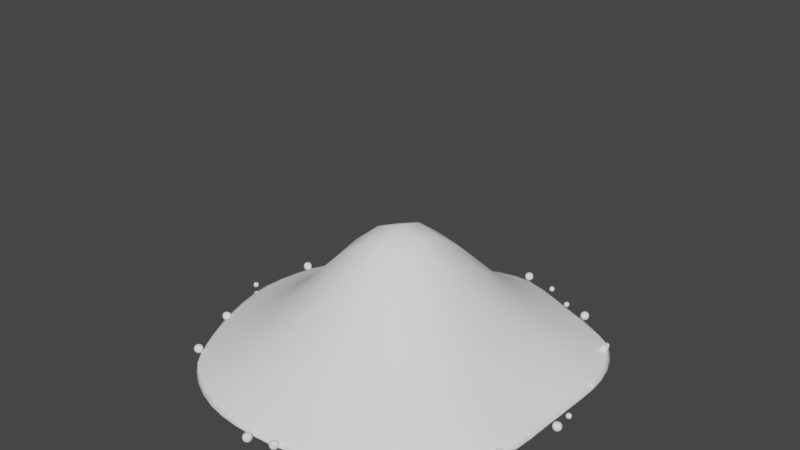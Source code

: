 # Source: powder.blend  (saved by Blender 4.1.24; exported with 4.5.12 LTS)
import bpy
from mathutils import Matrix  # noqa: F401  (used for matrix-valued properties, if any)

bpy.ops.wm.read_factory_settings(use_empty=True)
scene = bpy.context.scene
scene.name = 'Scene'

# ---- collections
col_collection = bpy.data.collections.new('Collection'); scene.collection.children.link(col_collection)

# ---- materials (node trees are filled in below, after node groups)
mat_material_001 = bpy.data.materials.new('Material.001')
mat_material_001.use_backface_culling = True
mat_material_001.use_transparent_shadow = False

# ---- material node trees
mat_material_001.use_nodes = True; mat_material_001.node_tree.nodes.clear()
_N = mat_material_001.node_tree.nodes; _L = mat_material_001.node_tree.links
n0 = _N.new('ShaderNodeBsdfPrincipled'); n0.name = 'Principled BSDF'; n0.location = (10, 300)
n0.distribution = 'GGX'
n0.subsurface_method = 'RANDOM_WALK_SKIN'
n0.inputs[0].default_value = (1.0, 1.0, 1.0, 1.0)
n0.inputs[3].default_value = 1.45
n0.inputs[13].default_value = 0.0
n0.inputs[27].default_value = (0.0, 0.0, 0.0, 1.0)
n0.inputs[28].default_value = 1.0
n1 = _N.new('ShaderNodeOutputMaterial'); n1.name = 'Material Output'; n1.location = (300, 300)
_L.new(n0.outputs[0], n1.inputs[0])
n1.is_active_output = True

# ---- world
world_world = bpy.data.worlds.new('World'); scene.world = world_world
world_world.use_nodes = True; world_world.node_tree.nodes.clear()
_N = world_world.node_tree.nodes; _L = world_world.node_tree.links
n0 = _N.new('ShaderNodeOutputWorld'); n0.name = 'World Output'; n0.location = (300, 300)
n1 = _N.new('ShaderNodeBackground'); n1.name = 'Background'; n1.location = (10, 300)
n1.inputs[0].default_value = (0.05088, 0.05088, 0.05088, 1.0)
_L.new(n1.outputs[0], n0.inputs[0])
n0.is_active_output = True
world_world.color = (0.05088, 0.05088, 0.05088)
world_world.use_sun_shadow = False
world_world.sun_shadow_jitter_overblur = 0.0

# ---- meshes
me_circle = bpy.data.meshes.new('Circle')
me_circle.from_pydata([(0.00347, 1.188, 0.0), (-0.3696, 0.8946, 0.0), (-0.8256, 0.8154, 0.0), (-1.073, 0.4425, 0.0), (-1.209, 0.0001811, 0.0), (-1.067, -0.4417, 0.0), (-0.8549, -0.857, 0.0), (-0.4615, -1.106, 0.0), (-0.003744, -1.118, 0.0), (0.4139, -1.008, 0.0), (0.7274, -0.7275, 0.0), (1.002, -0.4173, 0.0), (0.9797, 0.001409, 0.0), (1.042, 0.4402, 0.0), (0.8475, 0.8436, 0.0), (0.4046, 0.9764, 0.0), (0.0, 0.0, 0.0), (0.545, 0.4953, 0.2328), (0.02064, 0.6859, 0.2328), (-0.5225, 0.4253, 0.2328), (0.507, -0.08931, 0.2328), (-0.06543, 0.004684, 1.535), (-0.6373, -0.1555, 0.2328), (0.6151, -0.6496, 0.2328), (0.06936, -0.6641, 0.2328), (-0.5109, -0.7138, 0.2328), (-0.4054, 0.3589, 0.0), (-0.8589, 0.4948, 0.0), (-0.3831, 0.9249, 0.0), (0.0, 1.227, 0.0), (-0.8448, 0.8448, 0.0), (-1.102, 0.4564, 0.0), (-1.243, 0.0, 0.0), (-1.097, -0.454, 0.0), (-0.8795, -0.8795, 0.0), (-0.4712, -1.138, 0.0), (0.0, -1.15, 0.0), (0.4296, -1.037, 0.0), (0.7503, -0.7503, 0.0), (1.035, -0.4288, 0.0), (1.012, 0.0, 0.0), (1.075, 0.4454, 0.0), (0.8704, 0.8704, 0.0), (0.4168, 1.006, 0.0), (-0.1497, -1.12, -5.588e-09), (-0.1497, -1.12, 0.06), (-0.1003, -1.086, -5.588e-09), (-0.1003, -1.086, 0.06), (-0.1157, -1.17, -5.588e-09), (-0.1157, -1.17, 0.06), (-0.0663, -1.135, -5.588e-09), (-0.0663, -1.135, 0.06), (-0.4913, -1.017, 0.0004226), (-0.4913, -1.017, 0.03766), (-0.4625, -0.9938, 0.0004226), (-0.4625, -0.9938, 0.03766), (-0.4676, -1.046, 0.0004226), (-0.4676, -1.046, 0.03766), (-0.4388, -1.022, 0.0004226), (-0.4388, -1.022, 0.03766), (-0.917, -0.7927, -5.588e-09), (-0.917, -0.7927, 0.06), (-0.9392, -0.737, -5.588e-09), (-0.9392, -0.737, 0.06), (-0.8613, -0.7706, -5.588e-09), (-0.8613, -0.7706, 0.06), (-0.8834, -0.7148, -5.588e-09), (-0.8834, -0.7148, 0.06), (-1.063, -0.3846, -5.588e-09), (-1.063, -0.3846, 0.06), (-1.004, -0.3917, -5.588e-09), (-1.004, -0.3917, 0.06), (-1.07, -0.4442, -5.588e-09), (-1.07, -0.4442, 0.06), (-1.011, -0.4512, -5.588e-09), (-1.011, -0.4512, 0.06), (-1.081, -0.09899, 0.0004226), (-1.081, -0.09899, 0.03766), (-1.088, -0.1356, 0.0004226), (-1.088, -0.1356, 0.03766), (-1.118, -0.09231, 0.0004226), (-1.118, -0.09231, 0.03766), (-1.124, -0.1289, 0.0004226), (-1.124, -0.1289, 0.03766), (-0.5846, 0.87, -7.451e-09), (-0.5846, 0.87, 0.06), (-0.5434, 0.8263, -7.451e-09), (-0.5434, 0.8263, 0.06), (-0.6282, 0.8288, -7.451e-09), (-0.6282, 0.8288, 0.06), (-0.587, 0.7851, -7.451e-09), (-0.587, 0.7851, 0.06), (-0.2246, 1.023, -7.451e-09), (-0.2246, 1.023, 0.06), (-0.2154, 0.9641, -7.451e-09), (-0.2154, 0.9641, 0.06), (-0.2839, 1.014, -7.451e-09), (-0.2839, 1.014, 0.06), (-0.2747, 0.9549, -7.451e-09), (-0.2747, 0.9549, 0.06), (0.2286, 1.1, 0.0004226), (0.2286, 1.1, 0.03766), (0.2648, 1.109, 0.0004226), (0.2648, 1.109, 0.03766), (0.2374, 1.064, 0.0004226), (0.2374, 1.064, 0.03766), (0.2736, 1.073, 0.0004226), (0.2736, 1.073, 0.03766), (0.5554, 0.8961, -7.451e-09), (0.5554, 0.8961, 0.06), (0.5435, 0.9549, -7.451e-09), (0.5435, 0.9549, 0.06), (0.6142, 0.9081, -7.451e-09), (0.6142, 0.9081, 0.06), (0.6023, 0.9669, -7.451e-09), (0.6023, 0.9669, 0.06), (0.8265, 0.7258, 0.0004226), (0.8265, 0.7258, 0.03766), (0.8067, 0.7573, 0.0004226), (0.8067, 0.7573, 0.03766), (0.858, 0.7456, 0.0004226), (0.858, 0.7456, 0.03766), (0.8382, 0.7772, 0.0004226), (0.8382, 0.7772, 0.03766), (-1.159, -0.04727, 0.0004226), (-1.159, -0.04727, 0.03766), (-1.19, -0.06747, 0.0004226), (-1.19, -0.06747, 0.03766), (-1.179, -0.01598, 0.0004226), (-1.179, -0.01598, 0.03766), (-1.21, -0.03619, 0.0004226), (-1.21, -0.03619, 0.03766), (-1.098, 0.3599, -7.451e-09), (-1.098, 0.3599, 0.06), (-1.047, 0.3283, -7.451e-09), (-1.047, 0.3283, 0.06), (-1.13, 0.309, -7.451e-09), (-1.13, 0.309, 0.06), (-1.079, 0.2773, -7.451e-09), (-1.079, 0.2773, 0.06), (-0.821, 0.7228, -7.451e-09), (-0.821, 0.7228, 0.06), (-0.8761, 0.7466, -7.451e-09), (-0.8761, 0.7466, 0.06), (-0.7972, 0.7779, -7.451e-09), (-0.7972, 0.7779, 0.06), (-0.8523, 0.8017, -7.451e-09), (-0.8523, 0.8017, 0.06), (-0.5143, 0.8852, 0.0004226), (-0.5143, 0.8852, 0.03766), (-0.5302, 0.9189, 0.0004226), (-0.5302, 0.9189, 0.03766), (-0.4807, 0.9011, 0.0004226), (-0.4807, 0.9011, 0.03766), (-0.4965, 0.9348, 0.0004226), (-0.4965, 0.9348, 0.03766), (-0.1922, 0.9445, -7.451e-09), (-0.1922, 0.9445, 0.06), (-0.2446, 0.9737, -7.451e-09), (-0.2446, 0.9737, 0.06), (-0.163, 0.9969, -7.451e-09), (-0.163, 0.9969, 0.06), (-0.2154, 1.026, -7.451e-09), (-0.2154, 1.026, 0.06), (1.021, -0.1093, -7.451e-09), (1.021, -0.1093, 0.06), (0.9854, -0.06064, -7.451e-09), (0.9854, -0.06064, 0.06), (1.069, -0.07414, -7.451e-09), (1.069, -0.07414, 0.06), (1.034, -0.0255, -7.451e-09), (1.034, -0.0255, 0.06), (0.9367, -0.4681, -7.451e-09), (0.9367, -0.4681, 0.06), (0.886, -0.436, -7.451e-09), (0.886, -0.436, 0.06), (0.9689, -0.4175, -7.451e-09), (0.9689, -0.4175, 0.06), (0.9182, -0.3853, -7.451e-09), (0.9182, -0.3853, 0.06), (0.7104, -0.8837, -7.451e-09), (0.7104, -0.8837, 0.06), (0.6551, -0.9071, -7.451e-09), (0.6551, -0.9071, 0.06), (0.687, -0.8285, -7.451e-09), (0.687, -0.8285, 0.06), (0.6317, -0.8519, -7.451e-09), (0.6317, -0.8519, 0.06), (0.3427, -1.054, -7.451e-09), (0.3427, -1.054, 0.06), (0.2962, -1.017, -7.451e-09), (0.2962, -1.017, 0.06), (0.3806, -1.008, -7.451e-09), (0.3806, -1.008, 0.06), (0.3341, -0.97, -7.451e-09), (0.3341, -0.97, 0.06), (0.06381, -1.052, -7.451e-09), (0.06381, -1.052, 0.06), (0.06798, -1.112, -7.451e-09), (0.06798, -1.112, 0.06), (0.003955, -1.057, -7.451e-09), (0.003955, -1.057, 0.06), (0.00812, -1.116, -7.451e-09), (0.00812, -1.116, 0.06), (0.04142, 1.077, -7.451e-09), (0.04142, 1.077, 0.06), (0.0331, 1.136, -7.451e-09), (0.0331, 1.136, 0.06), (0.1008, 1.085, -7.451e-09), (0.1008, 1.085, 0.06), (0.09252, 1.144, -7.451e-09), (0.09252, 1.144, 0.06), (0.3988, 0.9716, 0.0004226), (0.3988, 0.9716, 0.03766), (0.4027, 1.009, 0.0004226), (0.4027, 1.009, 0.03766), (0.4358, 0.9677, 0.0004226), (0.4358, 0.9677, 0.03766), (0.4397, 1.005, 0.0004226), (0.4397, 1.005, 0.03766), (0.8615, 0.7424, -7.451e-09), (0.8615, 0.7424, 0.06), (0.8813, 0.6858, -7.451e-09), (0.8813, 0.6858, 0.06), (0.8048, 0.7226, -7.451e-09), (0.8048, 0.7226, 0.06), (0.8247, 0.666, -7.451e-09), (0.8247, 0.666, 0.06), (0.9915, 0.3564, 0.0004226), (0.9915, 0.3564, 0.03766), (0.9594, 0.3375, 0.0004226), (0.9594, 0.3375, 0.03766), (0.9726, 0.3885, 0.0004226), (0.9726, 0.3885, 0.03766), (0.9405, 0.3696, 0.0004226), (0.9405, 0.3696, 0.03766), (1.038, 0.07415, 0.0004226), (1.038, 0.07415, 0.03766), (1.036, 0.03697, 0.0004226), (1.036, 0.03697, 0.03766), (1.001, 0.07625, 0.0004226), (1.001, 0.07625, 0.03766), (0.9992, 0.03907, 0.0004226), (0.9992, 0.03907, 0.03766)], [(26, 27)], [(43, 17, 41, 42), (17, 20, 40, 41), (20, 23, 39, 40), (23, 37, 38, 39), (29, 18, 17, 43), (18, 21, 20, 17), (21, 24, 23, 20), (24, 36, 37, 23), (28, 19, 18, 29), (19, 22, 21, 18), (22, 25, 24, 21), (25, 35, 36, 24), (30, 31, 19, 28), (31, 32, 22, 19), (32, 33, 25, 22), (33, 34, 35, 25), (1, 0, 15, 14, 13, 12, 11, 10, 9, 8, 7, 6, 5, 4, 3, 2), (0, 1, 28, 29), (1, 2, 30, 28), (2, 3, 31, 30), (3, 4, 32, 31), (4, 5, 33, 32), (5, 6, 34, 33), (6, 7, 35, 34), (7, 8, 36, 35), (8, 9, 37, 36), (9, 10, 38, 37), (10, 11, 39, 38), (11, 12, 40, 39), (12, 13, 41, 40), (13, 14, 42, 41), (14, 15, 43, 42), (15, 0, 29, 43), (44, 45, 47, 46), (46, 47, 51, 50), (50, 51, 49, 48), (48, 49, 45, 44), (46, 50, 48, 44), (51, 47, 45, 49), (52, 53, 55, 54), (54, 55, 59, 58), (58, 59, 57, 56), (56, 57, 53, 52), (54, 58, 56, 52), (59, 55, 53, 57), (60, 61, 63, 62), (62, 63, 67, 66), (66, 67, 65, 64), (64, 65, 61, 60), (62, 66, 64, 60), (67, 63, 61, 65), (68, 69, 71, 70), (70, 71, 75, 74), (74, 75, 73, 72), (72, 73, 69, 68), (70, 74, 72, 68), (75, 71, 69, 73), (76, 77, 79, 78), (78, 79, 83, 82), (82, 83, 81, 80), (80, 81, 77, 76), (78, 82, 80, 76), (83, 79, 77, 81), (84, 85, 87, 86), (86, 87, 91, 90), (90, 91, 89, 88), (88, 89, 85, 84), (86, 90, 88, 84), (91, 87, 85, 89), (92, 93, 95, 94), (94, 95, 99, 98), (98, 99, 97, 96), (96, 97, 93, 92), (94, 98, 96, 92), (99, 95, 93, 97), (100, 101, 103, 102), (102, 103, 107, 106), (106, 107, 105, 104), (104, 105, 101, 100), (102, 106, 104, 100), (107, 103, 101, 105), (108, 109, 111, 110), (110, 111, 115, 114), (114, 115, 113, 112), (112, 113, 109, 108), (110, 114, 112, 108), (115, 111, 109, 113), (116, 117, 119, 118), (118, 119, 123, 122), (122, 123, 121, 120), (120, 121, 117, 116), (118, 122, 120, 116), (123, 119, 117, 121), (124, 125, 127, 126), (126, 127, 131, 130), (130, 131, 129, 128), (128, 129, 125, 124), (126, 130, 128, 124), (131, 127, 125, 129), (132, 133, 135, 134), (134, 135, 139, 138), (138, 139, 137, 136), (136, 137, 133, 132), (134, 138, 136, 132), (139, 135, 133, 137), (140, 141, 143, 142), (142, 143, 147, 146), (146, 147, 145, 144), (144, 145, 141, 140), (142, 146, 144, 140), (147, 143, 141, 145), (148, 149, 151, 150), (150, 151, 155, 154), (154, 155, 153, 152), (152, 153, 149, 148), (150, 154, 152, 148), (155, 151, 149, 153), (156, 157, 159, 158), (158, 159, 163, 162), (162, 163, 161, 160), (160, 161, 157, 156), (158, 162, 160, 156), (163, 159, 157, 161), (164, 165, 167, 166), (166, 167, 171, 170), (170, 171, 169, 168), (168, 169, 165, 164), (166, 170, 168, 164), (171, 167, 165, 169), (172, 173, 175, 174), (174, 175, 179, 178), (178, 179, 177, 176), (176, 177, 173, 172), (174, 178, 176, 172), (179, 175, 173, 177), (180, 181, 183, 182), (182, 183, 187, 186), (186, 187, 185, 184), (184, 185, 181, 180), (182, 186, 184, 180), (187, 183, 181, 185), (188, 189, 191, 190), (190, 191, 195, 194), (194, 195, 193, 192), (192, 193, 189, 188), (190, 194, 192, 188), (195, 191, 189, 193), (196, 197, 199, 198), (198, 199, 203, 202), (202, 203, 201, 200), (200, 201, 197, 196), (198, 202, 200, 196), (203, 199, 197, 201), (204, 205, 207, 206), (206, 207, 211, 210), (210, 211, 209, 208), (208, 209, 205, 204), (206, 210, 208, 204), (211, 207, 205, 209), (212, 213, 215, 214), (214, 215, 219, 218), (218, 219, 217, 216), (216, 217, 213, 212), (214, 218, 216, 212), (219, 215, 213, 217), (220, 221, 223, 222), (222, 223, 227, 226), (226, 227, 225, 224), (224, 225, 221, 220), (222, 226, 224, 220), (227, 223, 221, 225), (228, 229, 231, 230), (230, 231, 235, 234), (234, 235, 233, 232), (232, 233, 229, 228), (230, 234, 232, 228), (235, 231, 229, 233), (236, 237, 239, 238), (238, 239, 243, 242), (242, 243, 241, 240), (240, 241, 237, 236), (238, 242, 240, 236), (243, 239, 237, 241)])
me_circle.polygons.foreach_set('use_smooth', [1, 1, 1, 1, 1, 1, 1, 1, 1, 1, 1, 1, 1, 1, 1, 1, 1, 1, 1, 1, 1, 1, 1, 1, 1, 1, 1, 1, 1, 1, 1, 1, 1, 0, 0, 0, 0, 0, 0, 0, 0, 0, 0, 0, 0, 0, 0, 0, 0, 0, 0, 0, 0, 0, 0, 0, 0, 0, 0, 0, 0, 0, 0, 0, 0, 0, 0, 0, 0, 0, 0, 0, 0, 0, 0, 0, 0, 0, 0, 0, 0, 0, 0, 0, 0, 0, 0, 0, 0, 0, 0, 0, 0, 0, 0, 0, 0, 0, 0, 0, 0, 0, 0, 0, 0, 0, 0, 0, 0, 0, 0, 0, 0, 0, 0, 0, 0, 0, 0, 0, 0, 0, 0, 0, 0, 0, 0, 0, 0, 0, 0, 0, 0, 0, 0, 0, 0, 0, 0, 0, 0, 0, 0, 0, 0, 0, 0, 0, 0, 0, 0, 0, 0, 0, 0, 0, 0, 0, 0, 0, 0, 0, 0, 0, 0, 0, 0, 0, 0, 0, 0, 0, 0, 0, 0, 0, 0, 0, 0, 0, 0, 0, 0])
_k = set([(0, 1), (0, 15), (1, 2), (2, 3), (3, 4), (4, 5), (5, 6), (6, 7), (7, 8), (8, 9), (9, 10), (10, 11), (11, 12), (12, 13), (13, 14), (14, 15), (28, 29), (28, 30), (29, 43), (30, 31), (31, 32), (32, 33), (33, 34), (34, 35), (35, 36), (36, 37), (37, 38), (38, 39), (39, 40), (40, 41), (41, 42), (42, 43)])
me_circle.attributes.new('sharp_edge', 'BOOLEAN', 'EDGE').data.foreach_set('value', [ (min(e.vertices), max(e.vertices)) in _k for e in me_circle.edges])
_uv = me_circle.uv_layers.new(name='UVMap')
_uv.uv.foreach_set('vector', [0.0, 0.0, 0.0, 0.0, 0.0, 0.0, 0.0, 0.0, 0.0, 0.0, 0.0, 0.0, 0.0, 0.0, 0.0, 0.0, 0.0, 0.0, 0.0, 0.0, 0.0, 0.0, 0.0, 0.0, 0.0, 0.0, 0.0, 0.0, 0.0, 0.0, 0.0, 0.0, 0.0, 0.0, 0.0, 0.0, 0.0, 0.0, 0.0, 0.0, 0.0, 0.0, 0.0, 0.0, 0.0, 0.0, 0.0, 0.0, 0.0, 0.0, 0.0, 0.0, 0.0, 0.0, 0.0, 0.0, 0.0, 0.0, 0.0, 0.0, 0.0, 0.0, 0.0, 0.0, 0.0, 0.0, 0.0, 0.0, 0.0, 0.0, 0.0, 0.0, 0.0, 0.0, 0.0, 0.0, 0.0, 0.0, 0.0, 0.0, 0.0, 0.0, 0.0, 0.0, 0.0, 0.0, 0.0, 0.0, 0.0, 0.0, 0.0, 0.0, 0.0, 0.0, 0.0, 0.0, 0.0, 0.0, 0.0, 0.0, 0.0, 0.0, 0.0, 0.0, 0.0, 0.0, 0.0, 0.0, 0.0, 0.0, 0.0, 0.0, 0.0, 0.0, 0.0, 0.0, 0.0, 0.0, 0.0, 0.0, 0.0, 0.0, 0.0, 0.0, 0.0, 0.0, 0.0, 0.0, 0.0, 0.0, 0.0, 0.0, 0.0, 0.0, 0.0, 0.0, 0.0, 0.0, 0.0, 0.0, 0.0, 0.0, 0.0, 0.0, 0.0, 0.0, 0.0, 0.0, 0.0, 0.0, 0.0, 0.0, 0.0, 0.0, 0.0, 0.0, 0.0, 0.0, 0.0, 0.0, 0.0, 0.0, 0.0, 0.0, 0.0, 0.0, 0.0, 0.0, 0.0, 0.0, 0.0, 0.0, 0.0, 0.0, 0.0, 0.0, 0.0, 0.0, 0.0, 0.0, 0.0, 0.0, 0.0, 0.0, 0.0, 0.0, 0.0, 0.0, 0.0, 0.0, 0.0, 0.0, 0.0, 0.0, 0.0, 0.0, 0.0, 0.0, 0.0, 0.0, 0.0, 0.0, 0.0, 0.0, 0.0, 0.0, 0.0, 0.0, 0.0, 0.0, 0.0, 0.0, 0.0, 0.0, 0.0, 0.0, 0.0, 0.0, 0.0, 0.0, 0.0, 0.0, 0.0, 0.0, 0.0, 0.0, 0.0, 0.0, 0.0, 0.0, 0.0, 0.0, 0.0, 0.0, 0.0, 0.0, 0.0, 0.0, 0.0, 0.0, 0.0, 0.0, 0.0, 0.0, 0.0, 0.0, 0.0, 0.0, 0.0, 0.0, 0.0, 0.0, 0.0, 0.0, 0.0, 0.0, 0.0, 0.0, 0.0, 0.0, 0.0, 0.0, 0.0, 0.0, 0.0, 0.0, 0.0, 0.0, 0.0, 0.0, 0.0, 0.0, 0.0, 0.0, 0.0, 0.0, 0.0, 0.0, 0.0, 0.0, 0.0, 0.0, 0.0, 0.0, 0.0, 0.0, 0.0, 0.0, 0.375, 0.0, 0.625, 0.0, 0.625, 0.25, 0.375, 0.25, 0.375, 0.25, 0.625, 0.25, 0.625, 0.5, 0.375, 0.5, 0.375, 0.5, 0.625, 0.5, 0.625, 0.75, 0.375, 0.75, 0.375, 0.75, 0.625, 0.75, 0.625, 1.0, 0.375, 1.0, 0.125, 0.5, 0.375, 0.5, 0.375, 0.75, 0.125, 0.75, 0.625, 0.5, 0.875, 0.5, 0.875, 0.75, 0.625, 0.75, 0.375, 0.0, 0.625, 0.0, 0.625, 0.25, 0.375, 0.25, 0.375, 0.25, 0.625, 0.25, 0.625, 0.5, 0.375, 0.5, 0.375, 0.5, 0.625, 0.5, 0.625, 0.75, 0.375, 0.75, 0.375, 0.75, 0.625, 0.75, 0.625, 1.0, 0.375, 1.0, 0.125, 0.5, 0.375, 0.5, 0.375, 0.75, 0.125, 0.75, 0.625, 0.5, 0.875, 0.5, 0.875, 0.75, 0.625, 0.75, 0.375, 0.0, 0.625, 0.0, 0.625, 0.25, 0.375, 0.25, 0.375, 0.25, 0.625, 0.25, 0.625, 0.5, 0.375, 0.5, 0.375, 0.5, 0.625, 0.5, 0.625, 0.75, 0.375, 0.75, 0.375, 0.75, 0.625, 0.75, 0.625, 1.0, 0.375, 1.0, 0.125, 0.5, 0.375, 0.5, 0.375, 0.75, 0.125, 0.75, 0.625, 0.5, 0.875, 0.5, 0.875, 0.75, 0.625, 0.75, 0.375, 0.0, 0.625, 0.0, 0.625, 0.25, 0.375, 0.25, 0.375, 0.25, 0.625, 0.25, 0.625, 0.5, 0.375, 0.5, 0.375, 0.5, 0.625, 0.5, 0.625, 0.75, 0.375, 0.75, 0.375, 0.75, 0.625, 0.75, 0.625, 1.0, 0.375, 1.0, 0.125, 0.5, 0.375, 0.5, 0.375, 0.75, 0.125, 0.75, 0.625, 0.5, 0.875, 0.5, 0.875, 0.75, 0.625, 0.75, 0.375, 0.0, 0.625, 0.0, 0.625, 0.25, 0.375, 0.25, 0.375, 0.25, 0.625, 0.25, 0.625, 0.5, 0.375, 0.5, 0.375, 0.5, 0.625, 0.5, 0.625, 0.75, 0.375, 0.75, 0.375, 0.75, 0.625, 0.75, 0.625, 1.0, 0.375, 1.0, 0.125, 0.5, 0.375, 0.5, 0.375, 0.75, 0.125, 0.75, 0.625, 0.5, 0.875, 0.5, 0.875, 0.75, 0.625, 0.75, 0.375, 0.0, 0.625, 0.0, 0.625, 0.25, 0.375, 0.25, 0.375, 0.25, 0.625, 0.25, 0.625, 0.5, 0.375, 0.5, 0.375, 0.5, 0.625, 0.5, 0.625, 0.75, 0.375, 0.75, 0.375, 0.75, 0.625, 0.75, 0.625, 1.0, 0.375, 1.0, 0.125, 0.5, 0.375, 0.5, 0.375, 0.75, 0.125, 0.75, 0.625, 0.5, 0.875, 0.5, 0.875, 0.75, 0.625, 0.75, 0.375, 0.0, 0.625, 0.0, 0.625, 0.25, 0.375, 0.25, 0.375, 0.25, 0.625, 0.25, 0.625, 0.5, 0.375, 0.5, 0.375, 0.5, 0.625, 0.5, 0.625, 0.75, 0.375, 0.75, 0.375, 0.75, 0.625, 0.75, 0.625, 1.0, 0.375, 1.0, 0.125, 0.5, 0.375, 0.5, 0.375, 0.75, 0.125, 0.75, 0.625, 0.5, 0.875, 0.5, 0.875, 0.75, 0.625, 0.75, 0.375, 0.0, 0.625, 0.0, 0.625, 0.25, 0.375, 0.25, 0.375, 0.25, 0.625, 0.25, 0.625, 0.5, 0.375, 0.5, 0.375, 0.5, 0.625, 0.5, 0.625, 0.75, 0.375, 0.75, 0.375, 0.75, 0.625, 0.75, 0.625, 1.0, 0.375, 1.0, 0.125, 0.5, 0.375, 0.5, 0.375, 0.75, 0.125, 0.75, 0.625, 0.5, 0.875, 0.5, 0.875, 0.75, 0.625, 0.75, 0.375, 0.0, 0.625, 0.0, 0.625, 0.25, 0.375, 0.25, 0.375, 0.25, 0.625, 0.25, 0.625, 0.5, 0.375, 0.5, 0.375, 0.5, 0.625, 0.5, 0.625, 0.75, 0.375, 0.75, 0.375, 0.75, 0.625, 0.75, 0.625, 1.0, 0.375, 1.0, 0.125, 0.5, 0.375, 0.5, 0.375, 0.75, 0.125, 0.75, 0.625, 0.5, 0.875, 0.5, 0.875, 0.75, 0.625, 0.75, 0.375, 0.0, 0.625, 0.0, 0.625, 0.25, 0.375, 0.25, 0.375, 0.25, 0.625, 0.25, 0.625, 0.5, 0.375, 0.5, 0.375, 0.5, 0.625, 0.5, 0.625, 0.75, 0.375, 0.75, 0.375, 0.75, 0.625, 0.75, 0.625, 1.0, 0.375, 1.0, 0.125, 0.5, 0.375, 0.5, 0.375, 0.75, 0.125, 0.75, 0.625, 0.5, 0.875, 0.5, 0.875, 0.75, 0.625, 0.75, 0.375, 0.0, 0.625, 0.0, 0.625, 0.25, 0.375, 0.25, 0.375, 0.25, 0.625, 0.25, 0.625, 0.5, 0.375, 0.5, 0.375, 0.5, 0.625, 0.5, 0.625, 0.75, 0.375, 0.75, 0.375, 0.75, 0.625, 0.75, 0.625, 1.0, 0.375, 1.0, 0.125, 0.5, 0.375, 0.5, 0.375, 0.75, 0.125, 0.75, 0.625, 0.5, 0.875, 0.5, 0.875, 0.75, 0.625, 0.75, 0.375, 0.0, 0.625, 0.0, 0.625, 0.25, 0.375, 0.25, 0.375, 0.25, 0.625, 0.25, 0.625, 0.5, 0.375, 0.5, 0.375, 0.5, 0.625, 0.5, 0.625, 0.75, 0.375, 0.75, 0.375, 0.75, 0.625, 0.75, 0.625, 1.0, 0.375, 1.0, 0.125, 0.5, 0.375, 0.5, 0.375, 0.75, 0.125, 0.75, 0.625, 0.5, 0.875, 0.5, 0.875, 0.75, 0.625, 0.75, 0.375, 0.0, 0.625, 0.0, 0.625, 0.25, 0.375, 0.25, 0.375, 0.25, 0.625, 0.25, 0.625, 0.5, 0.375, 0.5, 0.375, 0.5, 0.625, 0.5, 0.625, 0.75, 0.375, 0.75, 0.375, 0.75, 0.625, 0.75, 0.625, 1.0, 0.375, 1.0, 0.125, 0.5, 0.375, 0.5, 0.375, 0.75, 0.125, 0.75, 0.625, 0.5, 0.875, 0.5, 0.875, 0.75, 0.625, 0.75, 0.375, 0.0, 0.625, 0.0, 0.625, 0.25, 0.375, 0.25, 0.375, 0.25, 0.625, 0.25, 0.625, 0.5, 0.375, 0.5, 0.375, 0.5, 0.625, 0.5, 0.625, 0.75, 0.375, 0.75, 0.375, 0.75, 0.625, 0.75, 0.625, 1.0, 0.375, 1.0, 0.125, 0.5, 0.375, 0.5, 0.375, 0.75, 0.125, 0.75, 0.625, 0.5, 0.875, 0.5, 0.875, 0.75, 0.625, 0.75, 0.375, 0.0, 0.625, 0.0, 0.625, 0.25, 0.375, 0.25, 0.375, 0.25, 0.625, 0.25, 0.625, 0.5, 0.375, 0.5, 0.375, 0.5, 0.625, 0.5, 0.625, 0.75, 0.375, 0.75, 0.375, 0.75, 0.625, 0.75, 0.625, 1.0, 0.375, 1.0, 0.125, 0.5, 0.375, 0.5, 0.375, 0.75, 0.125, 0.75, 0.625, 0.5, 0.875, 0.5, 0.875, 0.75, 0.625, 0.75, 0.375, 0.0, 0.625, 0.0, 0.625, 0.25, 0.375, 0.25, 0.375, 0.25, 0.625, 0.25, 0.625, 0.5, 0.375, 0.5, 0.375, 0.5, 0.625, 0.5, 0.625, 0.75, 0.375, 0.75, 0.375, 0.75, 0.625, 0.75, 0.625, 1.0, 0.375, 1.0, 0.125, 0.5, 0.375, 0.5, 0.375, 0.75, 0.125, 0.75, 0.625, 0.5, 0.875, 0.5, 0.875, 0.75, 0.625, 0.75, 0.375, 0.0, 0.625, 0.0, 0.625, 0.25, 0.375, 0.25, 0.375, 0.25, 0.625, 0.25, 0.625, 0.5, 0.375, 0.5, 0.375, 0.5, 0.625, 0.5, 0.625, 0.75, 0.375, 0.75, 0.375, 0.75, 0.625, 0.75, 0.625, 1.0, 0.375, 1.0, 0.125, 0.5, 0.375, 0.5, 0.375, 0.75, 0.125, 0.75, 0.625, 0.5, 0.875, 0.5, 0.875, 0.75, 0.625, 0.75, 0.375, 0.0, 0.625, 0.0, 0.625, 0.25, 0.375, 0.25, 0.375, 0.25, 0.625, 0.25, 0.625, 0.5, 0.375, 0.5, 0.375, 0.5, 0.625, 0.5, 0.625, 0.75, 0.375, 0.75, 0.375, 0.75, 0.625, 0.75, 0.625, 1.0, 0.375, 1.0, 0.125, 0.5, 0.375, 0.5, 0.375, 0.75, 0.125, 0.75, 0.625, 0.5, 0.875, 0.5, 0.875, 0.75, 0.625, 0.75, 0.375, 0.0, 0.625, 0.0, 0.625, 0.25, 0.375, 0.25, 0.375, 0.25, 0.625, 0.25, 0.625, 0.5, 0.375, 0.5, 0.375, 0.5, 0.625, 0.5, 0.625, 0.75, 0.375, 0.75, 0.375, 0.75, 0.625, 0.75, 0.625, 1.0, 0.375, 1.0, 0.125, 0.5, 0.375, 0.5, 0.375, 0.75, 0.125, 0.75, 0.625, 0.5, 0.875, 0.5, 0.875, 0.75, 0.625, 0.75, 0.375, 0.0, 0.625, 0.0, 0.625, 0.25, 0.375, 0.25, 0.375, 0.25, 0.625, 0.25, 0.625, 0.5, 0.375, 0.5, 0.375, 0.5, 0.625, 0.5, 0.625, 0.75, 0.375, 0.75, 0.375, 0.75, 0.625, 0.75, 0.625, 1.0, 0.375, 1.0, 0.125, 0.5, 0.375, 0.5, 0.375, 0.75, 0.125, 0.75, 0.625, 0.5, 0.875, 0.5, 0.875, 0.75, 0.625, 0.75, 0.375, 0.0, 0.625, 0.0, 0.625, 0.25, 0.375, 0.25, 0.375, 0.25, 0.625, 0.25, 0.625, 0.5, 0.375, 0.5, 0.375, 0.5, 0.625, 0.5, 0.625, 0.75, 0.375, 0.75, 0.375, 0.75, 0.625, 0.75, 0.625, 1.0, 0.375, 1.0, 0.125, 0.5, 0.375, 0.5, 0.375, 0.75, 0.125, 0.75, 0.625, 0.5, 0.875, 0.5, 0.875, 0.75, 0.625, 0.75, 0.375, 0.0, 0.625, 0.0, 0.625, 0.25, 0.375, 0.25, 0.375, 0.25, 0.625, 0.25, 0.625, 0.5, 0.375, 0.5, 0.375, 0.5, 0.625, 0.5, 0.625, 0.75, 0.375, 0.75, 0.375, 0.75, 0.625, 0.75, 0.625, 1.0, 0.375, 1.0, 0.125, 0.5, 0.375, 0.5, 0.375, 0.75, 0.125, 0.75, 0.625, 0.5, 0.875, 0.5, 0.875, 0.75, 0.625, 0.75, 0.375, 0.0, 0.625, 0.0, 0.625, 0.25, 0.375, 0.25, 0.375, 0.25, 0.625, 0.25, 0.625, 0.5, 0.375, 0.5, 0.375, 0.5, 0.625, 0.5, 0.625, 0.75, 0.375, 0.75, 0.375, 0.75, 0.625, 0.75, 0.625, 1.0, 0.375, 1.0, 0.125, 0.5, 0.375, 0.5, 0.375, 0.75, 0.125, 0.75, 0.625, 0.5, 0.875, 0.5, 0.875, 0.75, 0.625, 0.75, 0.375, 0.0, 0.625, 0.0, 0.625, 0.25, 0.375, 0.25, 0.375, 0.25, 0.625, 0.25, 0.625, 0.5, 0.375, 0.5, 0.375, 0.5, 0.625, 0.5, 0.625, 0.75, 0.375, 0.75, 0.375, 0.75, 0.625, 0.75, 0.625, 1.0, 0.375, 1.0, 0.125, 0.5, 0.375, 0.5, 0.375, 0.75, 0.125, 0.75, 0.625, 0.5, 0.875, 0.5, 0.875, 0.75, 0.625, 0.75, 0.375, 0.0, 0.625, 0.0, 0.625, 0.25, 0.375, 0.25, 0.375, 0.25, 0.625, 0.25, 0.625, 0.5, 0.375, 0.5, 0.375, 0.5, 0.625, 0.5, 0.625, 0.75, 0.375, 0.75, 0.375, 0.75, 0.625, 0.75, 0.625, 1.0, 0.375, 1.0, 0.125, 0.5, 0.375, 0.5, 0.375, 0.75, 0.125, 0.75, 0.625, 0.5, 0.875, 0.5, 0.875, 0.75, 0.625, 0.75])
me_circle.materials.append(mat_material_001)
me_circle.update()

# ---- objects
ob_powder__col = bpy.data.objects.new('Powder -col', me_circle)

# ---- transforms, parenting, visibility, modifiers, constraints
ob_powder__col.location = (0.0, 0.0, 0.0)
ob_powder__col.scale = (0.75, 0.75, 0.75)
_m = ob_powder__col.modifiers.new('Subdivision', 'SUBSURF')

# ---- collection membership
col_collection.objects.link(ob_powder__col)

# ---- scene / render settings (as saved in the file)
scene.frame_start = 1; scene.frame_end = 250; scene.frame_set(1)
scene.render.engine = 'BLENDER_EEVEE_NEXT'
scene.cycles.sampling_pattern = 'TABULATED_SOBOL'
scene.eevee.ray_tracing_options.trace_max_roughness = 0.0
scene.view_settings.view_transform = 'Filmic'
bpy.context.view_layer.update()

# ---- added for rendering (the .blend has no active camera and no usable light): camera, sun
cam_auto = bpy.data.cameras.new('AutoCamera')
cam_auto.lens = 50.0
cam_auto.sensor_width = 36.0
cam_auto.clip_end = 1000.0
ob_auto_camera = bpy.data.objects.new('AutoCamera', cam_auto)
scene.collection.objects.link(ob_auto_camera)
ob_auto_camera.location = (2.48418, -3.03489, 2.61333)
ob_auto_camera.rotation_euler = (1.09748, -7.21219e-08, 0.694738)
scene.camera = ob_auto_camera
light_auto_sun = bpy.data.lights.new('AutoSun', 'SUN')
light_auto_sun.energy = 3.0
light_auto_sun.angle = 0.0523599
ob_auto_sun = bpy.data.objects.new('AutoSun', light_auto_sun)
scene.collection.objects.link(ob_auto_sun)
ob_auto_sun.rotation_euler = (0.872665, 0.174533, 0.523599)
bpy.context.view_layer.update()
